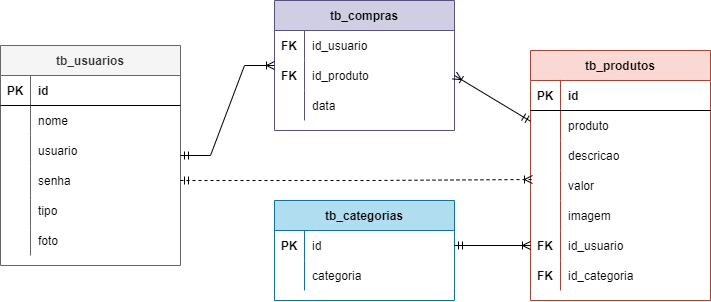

The diagram above was exported from draw.io. Its source (the exported page's mxGraphModel, read from the mxfile embedded in the PNG):
<mxGraphModel dx="1293" dy="650" grid="1" gridSize="10" guides="1" tooltips="1" connect="1" arrows="1" fold="1" page="1" pageScale="1" pageWidth="827" pageHeight="1169" math="0" shadow="0">
  <root>
    <mxCell id="0" />
    <mxCell id="1" parent="0" />
    <mxCell id="2" value="tb_usuarios" style="shape=table;startSize=30;container=1;collapsible=1;childLayout=tableLayout;fixedRows=1;rowLines=0;fontStyle=1;align=center;resizeLast=1;fillColor=#f5f5f5;strokeColor=#666666;fontColor=#333333;" vertex="1" parent="1">
      <mxGeometry x="50" y="395" width="180" height="220" as="geometry" />
    </mxCell>
    <mxCell id="3" value="" style="shape=tableRow;horizontal=0;startSize=0;swimlaneHead=0;swimlaneBody=0;fillColor=none;collapsible=0;dropTarget=0;points=[[0,0.5],[1,0.5]];portConstraint=eastwest;top=0;left=0;right=0;bottom=1;" vertex="1" parent="2">
      <mxGeometry y="30" width="180" height="30" as="geometry" />
    </mxCell>
    <mxCell id="4" value="PK" style="shape=partialRectangle;connectable=0;fillColor=none;top=0;left=0;bottom=0;right=0;fontStyle=1;overflow=hidden;" vertex="1" parent="3">
      <mxGeometry width="30" height="30" as="geometry">
        <mxRectangle width="30" height="30" as="alternateBounds" />
      </mxGeometry>
    </mxCell>
    <mxCell id="5" value="id " style="shape=partialRectangle;connectable=0;fillColor=none;top=0;left=0;bottom=0;right=0;align=left;spacingLeft=6;fontStyle=1;overflow=hidden;" vertex="1" parent="3">
      <mxGeometry x="30" width="150" height="30" as="geometry">
        <mxRectangle width="150" height="30" as="alternateBounds" />
      </mxGeometry>
    </mxCell>
    <mxCell id="6" value="" style="shape=tableRow;horizontal=0;startSize=0;swimlaneHead=0;swimlaneBody=0;fillColor=none;collapsible=0;dropTarget=0;points=[[0,0.5],[1,0.5]];portConstraint=eastwest;top=0;left=0;right=0;bottom=0;" vertex="1" parent="2">
      <mxGeometry y="60" width="180" height="30" as="geometry" />
    </mxCell>
    <mxCell id="7" value="" style="shape=partialRectangle;connectable=0;fillColor=none;top=0;left=0;bottom=0;right=0;editable=1;overflow=hidden;" vertex="1" parent="6">
      <mxGeometry width="30" height="30" as="geometry">
        <mxRectangle width="30" height="30" as="alternateBounds" />
      </mxGeometry>
    </mxCell>
    <mxCell id="8" value="nome" style="shape=partialRectangle;connectable=0;fillColor=none;top=0;left=0;bottom=0;right=0;align=left;spacingLeft=6;overflow=hidden;" vertex="1" parent="6">
      <mxGeometry x="30" width="150" height="30" as="geometry">
        <mxRectangle width="150" height="30" as="alternateBounds" />
      </mxGeometry>
    </mxCell>
    <mxCell id="9" value="" style="shape=tableRow;horizontal=0;startSize=0;swimlaneHead=0;swimlaneBody=0;fillColor=none;collapsible=0;dropTarget=0;points=[[0,0.5],[1,0.5]];portConstraint=eastwest;top=0;left=0;right=0;bottom=0;" vertex="1" parent="2">
      <mxGeometry y="90" width="180" height="30" as="geometry" />
    </mxCell>
    <mxCell id="10" value="" style="shape=partialRectangle;connectable=0;fillColor=none;top=0;left=0;bottom=0;right=0;editable=1;overflow=hidden;" vertex="1" parent="9">
      <mxGeometry width="30" height="30" as="geometry">
        <mxRectangle width="30" height="30" as="alternateBounds" />
      </mxGeometry>
    </mxCell>
    <mxCell id="11" value="usuario" style="shape=partialRectangle;connectable=0;fillColor=none;top=0;left=0;bottom=0;right=0;align=left;spacingLeft=6;overflow=hidden;" vertex="1" parent="9">
      <mxGeometry x="30" width="150" height="30" as="geometry">
        <mxRectangle width="150" height="30" as="alternateBounds" />
      </mxGeometry>
    </mxCell>
    <mxCell id="12" value="" style="shape=tableRow;horizontal=0;startSize=0;swimlaneHead=0;swimlaneBody=0;fillColor=none;collapsible=0;dropTarget=0;points=[[0,0.5],[1,0.5]];portConstraint=eastwest;top=0;left=0;right=0;bottom=0;" vertex="1" parent="2">
      <mxGeometry y="120" width="180" height="30" as="geometry" />
    </mxCell>
    <mxCell id="13" value="" style="shape=partialRectangle;connectable=0;fillColor=none;top=0;left=0;bottom=0;right=0;editable=1;overflow=hidden;" vertex="1" parent="12">
      <mxGeometry width="30" height="30" as="geometry">
        <mxRectangle width="30" height="30" as="alternateBounds" />
      </mxGeometry>
    </mxCell>
    <mxCell id="14" value="senha" style="shape=partialRectangle;connectable=0;fillColor=none;top=0;left=0;bottom=0;right=0;align=left;spacingLeft=6;overflow=hidden;" vertex="1" parent="12">
      <mxGeometry x="30" width="150" height="30" as="geometry">
        <mxRectangle width="150" height="30" as="alternateBounds" />
      </mxGeometry>
    </mxCell>
    <mxCell id="15" value="" style="shape=tableRow;horizontal=0;startSize=0;swimlaneHead=0;swimlaneBody=0;fillColor=none;collapsible=0;dropTarget=0;points=[[0,0.5],[1,0.5]];portConstraint=eastwest;top=0;left=0;right=0;bottom=0;" vertex="1" parent="2">
      <mxGeometry y="150" width="180" height="30" as="geometry" />
    </mxCell>
    <mxCell id="16" value="" style="shape=partialRectangle;connectable=0;fillColor=none;top=0;left=0;bottom=0;right=0;editable=1;overflow=hidden;" vertex="1" parent="15">
      <mxGeometry width="30" height="30" as="geometry">
        <mxRectangle width="30" height="30" as="alternateBounds" />
      </mxGeometry>
    </mxCell>
    <mxCell id="17" value="tipo" style="shape=partialRectangle;connectable=0;fillColor=none;top=0;left=0;bottom=0;right=0;align=left;spacingLeft=6;overflow=hidden;" vertex="1" parent="15">
      <mxGeometry x="30" width="150" height="30" as="geometry">
        <mxRectangle width="150" height="30" as="alternateBounds" />
      </mxGeometry>
    </mxCell>
    <mxCell id="18" value="" style="shape=tableRow;horizontal=0;startSize=0;swimlaneHead=0;swimlaneBody=0;fillColor=none;collapsible=0;dropTarget=0;points=[[0,0.5],[1,0.5]];portConstraint=eastwest;top=0;left=0;right=0;bottom=0;" vertex="1" parent="2">
      <mxGeometry y="180" width="180" height="30" as="geometry" />
    </mxCell>
    <mxCell id="19" value="" style="shape=partialRectangle;connectable=0;fillColor=none;top=0;left=0;bottom=0;right=0;editable=1;overflow=hidden;" vertex="1" parent="18">
      <mxGeometry width="30" height="30" as="geometry">
        <mxRectangle width="30" height="30" as="alternateBounds" />
      </mxGeometry>
    </mxCell>
    <mxCell id="20" value="foto" style="shape=partialRectangle;connectable=0;fillColor=none;top=0;left=0;bottom=0;right=0;align=left;spacingLeft=6;overflow=hidden;" vertex="1" parent="18">
      <mxGeometry x="30" width="150" height="30" as="geometry">
        <mxRectangle width="150" height="30" as="alternateBounds" />
      </mxGeometry>
    </mxCell>
    <mxCell id="21" value="tb_compras" style="shape=table;startSize=30;container=1;collapsible=1;childLayout=tableLayout;fixedRows=1;rowLines=0;fontStyle=1;align=center;resizeLast=1;fillColor=#d0cee2;strokeColor=#56517e;" vertex="1" parent="1">
      <mxGeometry x="324" y="350" width="180" height="130" as="geometry" />
    </mxCell>
    <mxCell id="22" value="" style="shape=tableRow;horizontal=0;startSize=0;swimlaneHead=0;swimlaneBody=0;fillColor=none;collapsible=0;dropTarget=0;points=[[0,0.5],[1,0.5]];portConstraint=eastwest;top=0;left=0;right=0;bottom=0;" vertex="1" parent="21">
      <mxGeometry y="30" width="180" height="30" as="geometry" />
    </mxCell>
    <mxCell id="23" value="FK" style="shape=partialRectangle;connectable=0;fillColor=none;top=0;left=0;bottom=0;right=0;editable=1;overflow=hidden;fontStyle=1" vertex="1" parent="22">
      <mxGeometry width="30" height="30" as="geometry">
        <mxRectangle width="30" height="30" as="alternateBounds" />
      </mxGeometry>
    </mxCell>
    <mxCell id="24" value="id_usuario" style="shape=partialRectangle;connectable=0;fillColor=none;top=0;left=0;bottom=0;right=0;align=left;spacingLeft=6;overflow=hidden;" vertex="1" parent="22">
      <mxGeometry x="30" width="150" height="30" as="geometry">
        <mxRectangle width="150" height="30" as="alternateBounds" />
      </mxGeometry>
    </mxCell>
    <mxCell id="25" value="" style="shape=tableRow;horizontal=0;startSize=0;swimlaneHead=0;swimlaneBody=0;fillColor=none;collapsible=0;dropTarget=0;points=[[0,0.5],[1,0.5]];portConstraint=eastwest;top=0;left=0;right=0;bottom=0;" vertex="1" parent="21">
      <mxGeometry y="60" width="180" height="30" as="geometry" />
    </mxCell>
    <mxCell id="26" value="FK" style="shape=partialRectangle;connectable=0;fillColor=none;top=0;left=0;bottom=0;right=0;editable=1;overflow=hidden;fontStyle=1" vertex="1" parent="25">
      <mxGeometry width="30" height="30" as="geometry">
        <mxRectangle width="30" height="30" as="alternateBounds" />
      </mxGeometry>
    </mxCell>
    <mxCell id="27" value="id_produto" style="shape=partialRectangle;connectable=0;fillColor=none;top=0;left=0;bottom=0;right=0;align=left;spacingLeft=6;overflow=hidden;" vertex="1" parent="25">
      <mxGeometry x="30" width="150" height="30" as="geometry">
        <mxRectangle width="150" height="30" as="alternateBounds" />
      </mxGeometry>
    </mxCell>
    <mxCell id="28" value="" style="shape=tableRow;horizontal=0;startSize=0;swimlaneHead=0;swimlaneBody=0;fillColor=none;collapsible=0;dropTarget=0;points=[[0,0.5],[1,0.5]];portConstraint=eastwest;top=0;left=0;right=0;bottom=0;" vertex="1" parent="21">
      <mxGeometry y="90" width="180" height="30" as="geometry" />
    </mxCell>
    <mxCell id="29" value="" style="shape=partialRectangle;connectable=0;fillColor=none;top=0;left=0;bottom=0;right=0;editable=1;overflow=hidden;" vertex="1" parent="28">
      <mxGeometry width="30" height="30" as="geometry">
        <mxRectangle width="30" height="30" as="alternateBounds" />
      </mxGeometry>
    </mxCell>
    <mxCell id="30" value="data" style="shape=partialRectangle;connectable=0;fillColor=none;top=0;left=0;bottom=0;right=0;align=left;spacingLeft=6;overflow=hidden;" vertex="1" parent="28">
      <mxGeometry x="30" width="150" height="30" as="geometry">
        <mxRectangle width="150" height="30" as="alternateBounds" />
      </mxGeometry>
    </mxCell>
    <mxCell id="31" value="" style="edgeStyle=entityRelationEdgeStyle;fontSize=12;html=1;endArrow=ERoneToMany;startArrow=ERmandOne;rounded=0;" edge="1" source="2" target="21" parent="1">
      <mxGeometry width="100" height="100" relative="1" as="geometry">
        <mxPoint x="340" y="470" as="sourcePoint" />
        <mxPoint x="440" y="370" as="targetPoint" />
      </mxGeometry>
    </mxCell>
    <mxCell id="32" value="tb_produtos" style="shape=table;startSize=30;container=1;collapsible=1;childLayout=tableLayout;fixedRows=1;rowLines=0;fontStyle=1;align=center;resizeLast=1;fillColor=#fad9d5;strokeColor=#ae4132;" vertex="1" parent="1">
      <mxGeometry x="580" y="400" width="180" height="250" as="geometry" />
    </mxCell>
    <mxCell id="33" value="" style="shape=tableRow;horizontal=0;startSize=0;swimlaneHead=0;swimlaneBody=0;fillColor=none;collapsible=0;dropTarget=0;points=[[0,0.5],[1,0.5]];portConstraint=eastwest;top=0;left=0;right=0;bottom=1;" vertex="1" parent="32">
      <mxGeometry y="30" width="180" height="30" as="geometry" />
    </mxCell>
    <mxCell id="34" value="PK" style="shape=partialRectangle;connectable=0;fillColor=none;top=0;left=0;bottom=0;right=0;fontStyle=1;overflow=hidden;" vertex="1" parent="33">
      <mxGeometry width="30" height="30" as="geometry">
        <mxRectangle width="30" height="30" as="alternateBounds" />
      </mxGeometry>
    </mxCell>
    <mxCell id="35" value="id " style="shape=partialRectangle;connectable=0;fillColor=none;top=0;left=0;bottom=0;right=0;align=left;spacingLeft=6;fontStyle=1;overflow=hidden;" vertex="1" parent="33">
      <mxGeometry x="30" width="150" height="30" as="geometry">
        <mxRectangle width="150" height="30" as="alternateBounds" />
      </mxGeometry>
    </mxCell>
    <mxCell id="36" value="" style="shape=tableRow;horizontal=0;startSize=0;swimlaneHead=0;swimlaneBody=0;fillColor=none;collapsible=0;dropTarget=0;points=[[0,0.5],[1,0.5]];portConstraint=eastwest;top=0;left=0;right=0;bottom=0;" vertex="1" parent="32">
      <mxGeometry y="60" width="180" height="30" as="geometry" />
    </mxCell>
    <mxCell id="37" value="" style="shape=partialRectangle;connectable=0;fillColor=none;top=0;left=0;bottom=0;right=0;editable=1;overflow=hidden;" vertex="1" parent="36">
      <mxGeometry width="30" height="30" as="geometry">
        <mxRectangle width="30" height="30" as="alternateBounds" />
      </mxGeometry>
    </mxCell>
    <mxCell id="38" value="produto" style="shape=partialRectangle;connectable=0;fillColor=none;top=0;left=0;bottom=0;right=0;align=left;spacingLeft=6;overflow=hidden;" vertex="1" parent="36">
      <mxGeometry x="30" width="150" height="30" as="geometry">
        <mxRectangle width="150" height="30" as="alternateBounds" />
      </mxGeometry>
    </mxCell>
    <mxCell id="39" value="" style="shape=tableRow;horizontal=0;startSize=0;swimlaneHead=0;swimlaneBody=0;fillColor=none;collapsible=0;dropTarget=0;points=[[0,0.5],[1,0.5]];portConstraint=eastwest;top=0;left=0;right=0;bottom=0;" vertex="1" parent="32">
      <mxGeometry y="90" width="180" height="30" as="geometry" />
    </mxCell>
    <mxCell id="40" value="" style="shape=partialRectangle;connectable=0;fillColor=none;top=0;left=0;bottom=0;right=0;editable=1;overflow=hidden;" vertex="1" parent="39">
      <mxGeometry width="30" height="30" as="geometry">
        <mxRectangle width="30" height="30" as="alternateBounds" />
      </mxGeometry>
    </mxCell>
    <mxCell id="41" value="descricao" style="shape=partialRectangle;connectable=0;fillColor=none;top=0;left=0;bottom=0;right=0;align=left;spacingLeft=6;overflow=hidden;" vertex="1" parent="39">
      <mxGeometry x="30" width="150" height="30" as="geometry">
        <mxRectangle width="150" height="30" as="alternateBounds" />
      </mxGeometry>
    </mxCell>
    <mxCell id="42" value="" style="shape=tableRow;horizontal=0;startSize=0;swimlaneHead=0;swimlaneBody=0;fillColor=none;collapsible=0;dropTarget=0;points=[[0,0.5],[1,0.5]];portConstraint=eastwest;top=0;left=0;right=0;bottom=0;" vertex="1" parent="32">
      <mxGeometry y="120" width="180" height="30" as="geometry" />
    </mxCell>
    <mxCell id="43" value="" style="shape=partialRectangle;connectable=0;fillColor=none;top=0;left=0;bottom=0;right=0;editable=1;overflow=hidden;" vertex="1" parent="42">
      <mxGeometry width="30" height="30" as="geometry">
        <mxRectangle width="30" height="30" as="alternateBounds" />
      </mxGeometry>
    </mxCell>
    <mxCell id="44" value="valor" style="shape=partialRectangle;connectable=0;fillColor=none;top=0;left=0;bottom=0;right=0;align=left;spacingLeft=6;overflow=hidden;" vertex="1" parent="42">
      <mxGeometry x="30" width="150" height="30" as="geometry">
        <mxRectangle width="150" height="30" as="alternateBounds" />
      </mxGeometry>
    </mxCell>
    <mxCell id="45" value="" style="shape=tableRow;horizontal=0;startSize=0;swimlaneHead=0;swimlaneBody=0;fillColor=none;collapsible=0;dropTarget=0;points=[[0,0.5],[1,0.5]];portConstraint=eastwest;top=0;left=0;right=0;bottom=0;" vertex="1" parent="32">
      <mxGeometry y="150" width="180" height="30" as="geometry" />
    </mxCell>
    <mxCell id="46" value="" style="shape=partialRectangle;connectable=0;fillColor=none;top=0;left=0;bottom=0;right=0;editable=1;overflow=hidden;" vertex="1" parent="45">
      <mxGeometry width="30" height="30" as="geometry">
        <mxRectangle width="30" height="30" as="alternateBounds" />
      </mxGeometry>
    </mxCell>
    <mxCell id="47" value="imagem" style="shape=partialRectangle;connectable=0;fillColor=none;top=0;left=0;bottom=0;right=0;align=left;spacingLeft=6;overflow=hidden;" vertex="1" parent="45">
      <mxGeometry x="30" width="150" height="30" as="geometry">
        <mxRectangle width="150" height="30" as="alternateBounds" />
      </mxGeometry>
    </mxCell>
    <mxCell id="48" value="" style="shape=tableRow;horizontal=0;startSize=0;swimlaneHead=0;swimlaneBody=0;fillColor=none;collapsible=0;dropTarget=0;points=[[0,0.5],[1,0.5]];portConstraint=eastwest;top=0;left=0;right=0;bottom=0;" vertex="1" parent="32">
      <mxGeometry y="180" width="180" height="30" as="geometry" />
    </mxCell>
    <mxCell id="49" value="FK" style="shape=partialRectangle;connectable=0;fillColor=none;top=0;left=0;bottom=0;right=0;editable=1;overflow=hidden;fontStyle=1" vertex="1" parent="48">
      <mxGeometry width="30" height="30" as="geometry">
        <mxRectangle width="30" height="30" as="alternateBounds" />
      </mxGeometry>
    </mxCell>
    <mxCell id="50" value="id_usuario" style="shape=partialRectangle;connectable=0;fillColor=none;top=0;left=0;bottom=0;right=0;align=left;spacingLeft=6;overflow=hidden;" vertex="1" parent="48">
      <mxGeometry x="30" width="150" height="30" as="geometry">
        <mxRectangle width="150" height="30" as="alternateBounds" />
      </mxGeometry>
    </mxCell>
    <mxCell id="51" value="" style="shape=tableRow;horizontal=0;startSize=0;swimlaneHead=0;swimlaneBody=0;fillColor=none;collapsible=0;dropTarget=0;points=[[0,0.5],[1,0.5]];portConstraint=eastwest;top=0;left=0;right=0;bottom=0;" vertex="1" parent="32">
      <mxGeometry y="210" width="180" height="30" as="geometry" />
    </mxCell>
    <mxCell id="52" value="FK" style="shape=partialRectangle;connectable=0;fillColor=none;top=0;left=0;bottom=0;right=0;editable=1;overflow=hidden;fontStyle=1" vertex="1" parent="51">
      <mxGeometry width="30" height="30" as="geometry">
        <mxRectangle width="30" height="30" as="alternateBounds" />
      </mxGeometry>
    </mxCell>
    <mxCell id="53" value="id_categoria" style="shape=partialRectangle;connectable=0;fillColor=none;top=0;left=0;bottom=0;right=0;align=left;spacingLeft=6;overflow=hidden;" vertex="1" parent="51">
      <mxGeometry x="30" width="150" height="30" as="geometry">
        <mxRectangle width="150" height="30" as="alternateBounds" />
      </mxGeometry>
    </mxCell>
    <mxCell id="54" style="edgeStyle=none;rounded=0;orthogonalLoop=1;jettySize=auto;html=1;exitX=1;exitY=0.5;exitDx=0;exitDy=0;startArrow=ERoneToMany;startFill=0;endArrow=ERmandOne;endFill=0;" edge="1" source="25" target="32" parent="1">
      <mxGeometry relative="1" as="geometry" />
    </mxCell>
    <mxCell id="55" value="tb_categorias" style="shape=table;startSize=30;container=1;collapsible=1;childLayout=tableLayout;fixedRows=1;rowLines=0;fontStyle=1;align=center;resizeLast=1;fillColor=#b1ddf0;strokeColor=#10739e;" vertex="1" parent="1">
      <mxGeometry x="324" y="550" width="180" height="100" as="geometry" />
    </mxCell>
    <mxCell id="56" value="" style="shape=tableRow;horizontal=0;startSize=0;swimlaneHead=0;swimlaneBody=0;fillColor=none;collapsible=0;dropTarget=0;points=[[0,0.5],[1,0.5]];portConstraint=eastwest;top=0;left=0;right=0;bottom=0;" vertex="1" parent="55">
      <mxGeometry y="30" width="180" height="30" as="geometry" />
    </mxCell>
    <mxCell id="57" value="PK" style="shape=partialRectangle;connectable=0;fillColor=none;top=0;left=0;bottom=0;right=0;editable=1;overflow=hidden;fontStyle=1" vertex="1" parent="56">
      <mxGeometry width="30" height="30" as="geometry">
        <mxRectangle width="30" height="30" as="alternateBounds" />
      </mxGeometry>
    </mxCell>
    <mxCell id="58" value="id" style="shape=partialRectangle;connectable=0;fillColor=none;top=0;left=0;bottom=0;right=0;align=left;spacingLeft=6;overflow=hidden;" vertex="1" parent="56">
      <mxGeometry x="30" width="150" height="30" as="geometry">
        <mxRectangle width="150" height="30" as="alternateBounds" />
      </mxGeometry>
    </mxCell>
    <mxCell id="59" value="" style="shape=tableRow;horizontal=0;startSize=0;swimlaneHead=0;swimlaneBody=0;fillColor=none;collapsible=0;dropTarget=0;points=[[0,0.5],[1,0.5]];portConstraint=eastwest;top=0;left=0;right=0;bottom=0;" vertex="1" parent="55">
      <mxGeometry y="60" width="180" height="30" as="geometry" />
    </mxCell>
    <mxCell id="60" value="" style="shape=partialRectangle;connectable=0;fillColor=none;top=0;left=0;bottom=0;right=0;editable=1;overflow=hidden;fontStyle=1" vertex="1" parent="59">
      <mxGeometry width="30" height="30" as="geometry">
        <mxRectangle width="30" height="30" as="alternateBounds" />
      </mxGeometry>
    </mxCell>
    <mxCell id="61" value="categoria" style="shape=partialRectangle;connectable=0;fillColor=none;top=0;left=0;bottom=0;right=0;align=left;spacingLeft=6;overflow=hidden;" vertex="1" parent="59">
      <mxGeometry x="30" width="150" height="30" as="geometry">
        <mxRectangle width="150" height="30" as="alternateBounds" />
      </mxGeometry>
    </mxCell>
    <mxCell id="62" style="edgeStyle=none;rounded=0;orthogonalLoop=1;jettySize=auto;html=1;startArrow=ERmandOne;startFill=0;endArrow=ERoneToMany;endFill=0;entryX=0.011;entryY=0.3;entryDx=0;entryDy=0;entryPerimeter=0;dashed=1;" edge="1" source="12" target="42" parent="1">
      <mxGeometry relative="1" as="geometry">
        <mxPoint x="260" y="560" as="sourcePoint" />
        <Array as="points">
          <mxPoint x="420" y="530" />
        </Array>
      </mxGeometry>
    </mxCell>
    <mxCell id="63" style="edgeStyle=none;rounded=0;orthogonalLoop=1;jettySize=auto;html=1;exitX=1;exitY=0.5;exitDx=0;exitDy=0;entryX=0;entryY=0.5;entryDx=0;entryDy=0;startArrow=ERmandOne;startFill=0;endArrow=ERoneToMany;endFill=0;" edge="1" source="56" target="48" parent="1">
      <mxGeometry relative="1" as="geometry" />
    </mxCell>
  </root>
</mxGraphModel>